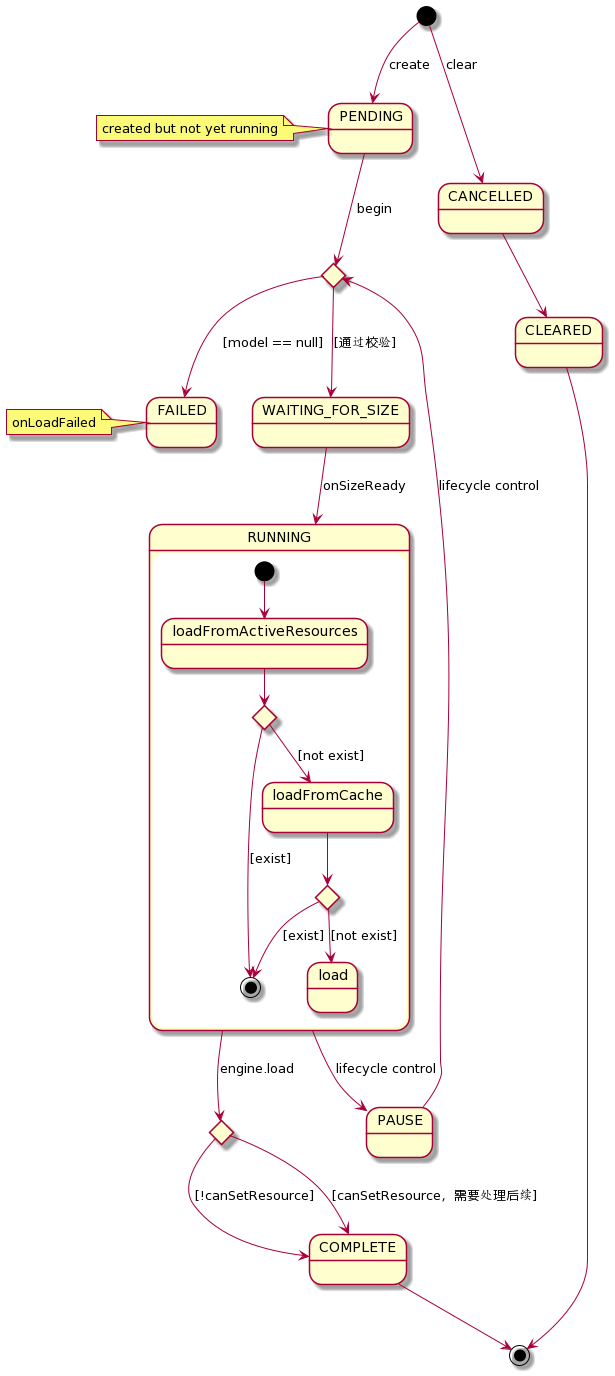

The diagram above was rendered by PlantUML. Its source (embedded in the PNG):
@startuml
state a <<choice>>
[*] --> PENDING: create
note left: created but not yet running
PENDING --> a: begin
a --> FAILED: [model == null]
note left: onLoadFailed

a --> WAITING_FOR_SIZE: [通过校验]


WAITING_FOR_SIZE --> RUNNING : onSizeReady

state c <<choice>>
RUNNING --> c : engine.load

state RUNNING {
    [*] --> loadFromActiveResources
    state r1 <<choice>>
    loadFromActiveResources --> r1
    r1 --> [*]: [exist]
    r1 --> loadFromCache: [not exist]
    
    state r2 <<choice>>
    
    loadFromCache --> r2
    r2 --> [*]: [exist]
    r2 --> load: [not exist]
    
}

RUNNING --> PAUSE: lifecycle control
PAUSE --> a: lifecycle control

c --> COMPLETE: [!canSetResource]
c --> COMPLETE: [canSetResource，需要处理后续]

COMPLETE --> [*]



[*] --> CANCELLED: clear
CANCELLED --> CLEARED
CLEARED --> [*]
@enduml